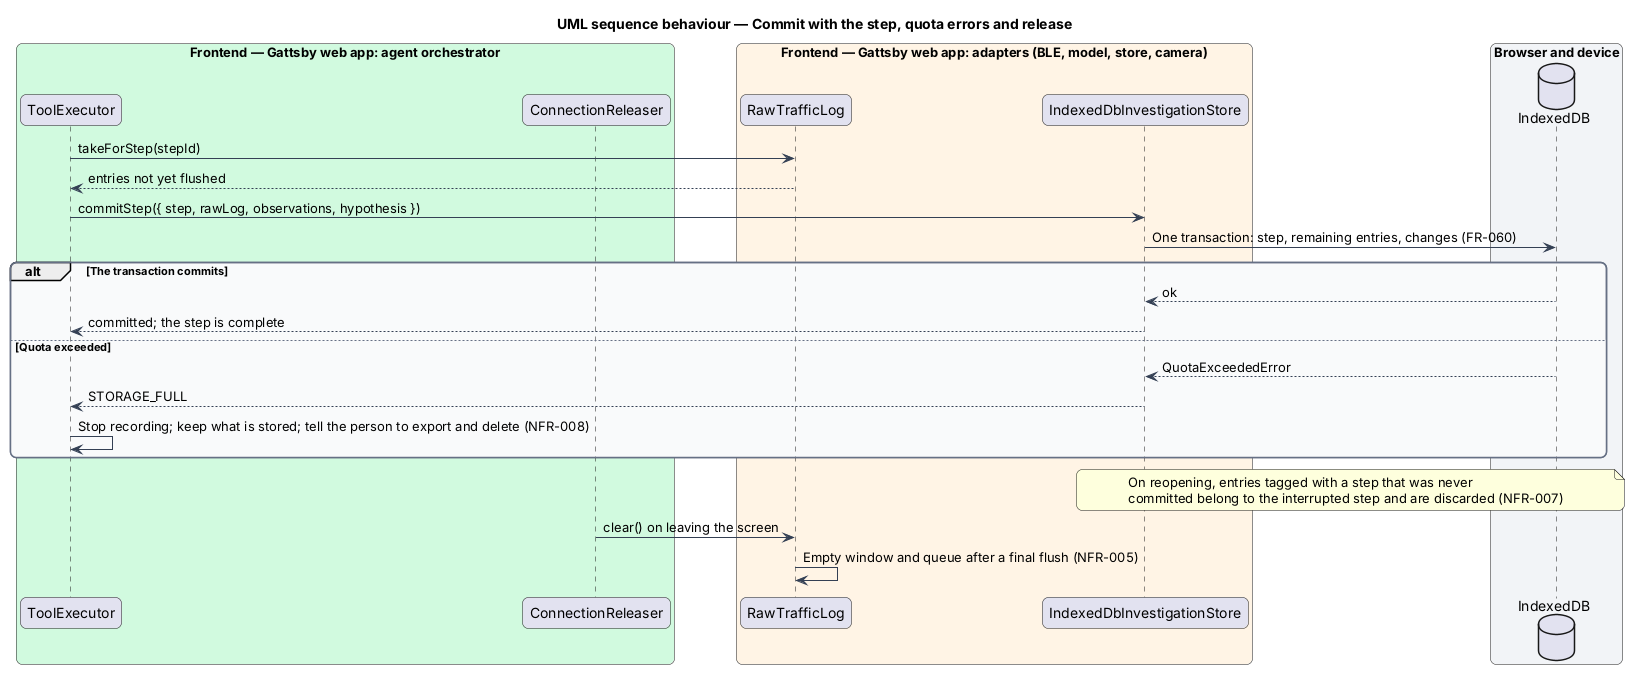

The diagram above was rendered by PlantUML. Its source (embedded in the PNG):
@startuml
title UML sequence behaviour — Commit with the step, quota errors and release
skinparam backgroundColor #FFFFFF
skinparam shadowing false
skinparam roundcorner 12
skinparam defaultFontName Arial
skinparam ArrowColor #344054
skinparam rectangle {
  BorderColor #344054
  FontColor #101828
}
skinparam package {
  BorderColor #667085
  FontColor #101828
  BackgroundColor #F9FAFB
}
box "Frontend — Gattsby web app: agent orchestrator" #D1FADF
  participant "ToolExecutor" as executor
  participant "ConnectionReleaser" as releaser
end box
box "Frontend — Gattsby web app: adapters (BLE, model, store, camera)" #FFF4E5
  participant "RawTrafficLog" as log
  participant "IndexedDbInvestigationStore" as store
end box
box "Browser and device" #F2F4F7
  database "IndexedDB" as idb
end box

executor -> log : takeForStep(stepId)
log --> executor : entries not yet flushed
executor -> store : commitStep({ step, rawLog, observations, hypothesis })
store -> idb : One transaction: step, remaining entries, changes (FR-060)
alt The transaction commits
  idb --> store : ok
  store --> executor : committed; the step is complete
else Quota exceeded
  idb --> store : QuotaExceededError
  store --> executor : STORAGE_FULL
  executor -> executor : Stop recording; keep what is stored; tell the person to export and delete (NFR-008)
end
note over store, idb : On reopening, entries tagged with a step that was never\ncommitted belong to the interrupted step and are discarded (NFR-007)
releaser -> log : clear() on leaving the screen
log -> log : Empty window and queue after a final flush (NFR-005)
@enduml